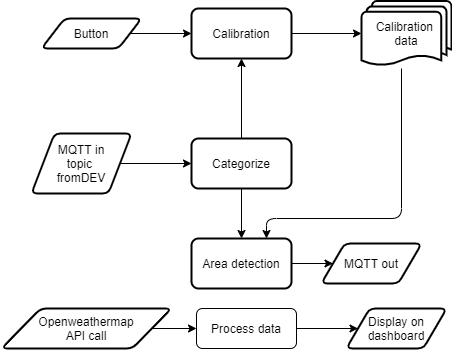

The diagram above was exported from draw.io. Its source (the exported page's mxGraphModel, read from the mxfile embedded in the PNG):
<mxGraphModel dx="1278" dy="579" grid="1" gridSize="10" guides="1" tooltips="1" connect="1" arrows="1" fold="1" page="1" pageScale="1" pageWidth="827" pageHeight="1169" math="0" shadow="0">
  <root>
    <mxCell id="0" />
    <mxCell id="1" parent="0" />
    <mxCell id="64GyksC3Fd_H7ywSBN4F-8" value="" style="edgeStyle=orthogonalEdgeStyle;rounded=0;orthogonalLoop=1;jettySize=auto;html=1;" edge="1" parent="1" source="64GyksC3Fd_H7ywSBN4F-1" target="64GyksC3Fd_H7ywSBN4F-2">
      <mxGeometry relative="1" as="geometry" />
    </mxCell>
    <mxCell id="64GyksC3Fd_H7ywSBN4F-1" value="Button" style="shape=parallelogram;html=1;strokeWidth=2;perimeter=parallelogramPerimeter;whiteSpace=wrap;rounded=1;arcSize=12;size=0.23;" vertex="1" parent="1">
      <mxGeometry x="70" y="560" width="100" height="30" as="geometry" />
    </mxCell>
    <mxCell id="64GyksC3Fd_H7ywSBN4F-9" value="" style="edgeStyle=orthogonalEdgeStyle;rounded=0;orthogonalLoop=1;jettySize=auto;html=1;" edge="1" parent="1" source="64GyksC3Fd_H7ywSBN4F-2" target="64GyksC3Fd_H7ywSBN4F-7">
      <mxGeometry relative="1" as="geometry" />
    </mxCell>
    <mxCell id="64GyksC3Fd_H7ywSBN4F-2" value="Calibration" style="rounded=1;whiteSpace=wrap;html=1;absoluteArcSize=1;arcSize=14;strokeWidth=2;" vertex="1" parent="1">
      <mxGeometry x="220" y="550" width="100" height="50" as="geometry" />
    </mxCell>
    <mxCell id="64GyksC3Fd_H7ywSBN4F-12" value="" style="edgeStyle=orthogonalEdgeStyle;rounded=0;orthogonalLoop=1;jettySize=auto;html=1;" edge="1" parent="1" source="64GyksC3Fd_H7ywSBN4F-3" target="64GyksC3Fd_H7ywSBN4F-2">
      <mxGeometry relative="1" as="geometry" />
    </mxCell>
    <mxCell id="64GyksC3Fd_H7ywSBN4F-13" value="" style="edgeStyle=orthogonalEdgeStyle;rounded=0;orthogonalLoop=1;jettySize=auto;html=1;" edge="1" parent="1" source="64GyksC3Fd_H7ywSBN4F-3" target="64GyksC3Fd_H7ywSBN4F-11">
      <mxGeometry relative="1" as="geometry" />
    </mxCell>
    <mxCell id="64GyksC3Fd_H7ywSBN4F-3" value="Categorize" style="rounded=1;whiteSpace=wrap;html=1;absoluteArcSize=1;arcSize=14;strokeWidth=2;" vertex="1" parent="1">
      <mxGeometry x="220" y="680" width="100" height="50" as="geometry" />
    </mxCell>
    <mxCell id="64GyksC3Fd_H7ywSBN4F-4" value="MQTT out" style="shape=parallelogram;html=1;strokeWidth=2;perimeter=parallelogramPerimeter;whiteSpace=wrap;rounded=1;arcSize=12;size=0.23;" vertex="1" parent="1">
      <mxGeometry x="350" y="785" width="100" height="40" as="geometry" />
    </mxCell>
    <mxCell id="64GyksC3Fd_H7ywSBN4F-10" value="" style="edgeStyle=orthogonalEdgeStyle;rounded=0;orthogonalLoop=1;jettySize=auto;html=1;" edge="1" parent="1" source="64GyksC3Fd_H7ywSBN4F-5" target="64GyksC3Fd_H7ywSBN4F-3">
      <mxGeometry relative="1" as="geometry" />
    </mxCell>
    <mxCell id="64GyksC3Fd_H7ywSBN4F-5" value="MQTT in&lt;br&gt;topic &lt;br&gt;fromDEV" style="shape=parallelogram;html=1;strokeWidth=2;perimeter=parallelogramPerimeter;whiteSpace=wrap;rounded=1;arcSize=12;size=0.23;" vertex="1" parent="1">
      <mxGeometry x="60" y="675" width="100" height="60" as="geometry" />
    </mxCell>
    <mxCell id="64GyksC3Fd_H7ywSBN4F-22" value="" style="edgeStyle=orthogonalEdgeStyle;rounded=0;orthogonalLoop=1;jettySize=auto;html=1;" edge="1" parent="1" source="64GyksC3Fd_H7ywSBN4F-6" target="64GyksC3Fd_H7ywSBN4F-20">
      <mxGeometry relative="1" as="geometry" />
    </mxCell>
    <mxCell id="64GyksC3Fd_H7ywSBN4F-6" value="Openweathermap&lt;br&gt;API call" style="shape=parallelogram;html=1;strokeWidth=2;perimeter=parallelogramPerimeter;whiteSpace=wrap;rounded=1;arcSize=12;size=0.23;" vertex="1" parent="1">
      <mxGeometry x="30" y="850" width="170" height="40" as="geometry" />
    </mxCell>
    <mxCell id="64GyksC3Fd_H7ywSBN4F-7" value="Calibration &lt;br&gt;data" style="strokeWidth=2;html=1;shape=mxgraph.flowchart.multi-document;whiteSpace=wrap;" vertex="1" parent="1">
      <mxGeometry x="390" y="542.5" width="90" height="65" as="geometry" />
    </mxCell>
    <mxCell id="64GyksC3Fd_H7ywSBN4F-19" value="" style="edgeStyle=orthogonalEdgeStyle;rounded=0;orthogonalLoop=1;jettySize=auto;html=1;" edge="1" parent="1" source="64GyksC3Fd_H7ywSBN4F-11" target="64GyksC3Fd_H7ywSBN4F-4">
      <mxGeometry relative="1" as="geometry" />
    </mxCell>
    <mxCell id="64GyksC3Fd_H7ywSBN4F-11" value="Area detection" style="rounded=1;whiteSpace=wrap;html=1;absoluteArcSize=1;arcSize=14;strokeWidth=2;" vertex="1" parent="1">
      <mxGeometry x="220" y="780" width="100" height="50" as="geometry" />
    </mxCell>
    <mxCell id="64GyksC3Fd_H7ywSBN4F-16" value="" style="endArrow=classic;html=1;entryX=0.75;entryY=0;entryDx=0;entryDy=0;" edge="1" parent="1" target="64GyksC3Fd_H7ywSBN4F-11">
      <mxGeometry width="50" height="50" relative="1" as="geometry">
        <mxPoint x="430" y="610" as="sourcePoint" />
        <mxPoint x="570" y="750" as="targetPoint" />
        <Array as="points">
          <mxPoint x="430" y="760" />
          <mxPoint x="295" y="760" />
        </Array>
      </mxGeometry>
    </mxCell>
    <mxCell id="64GyksC3Fd_H7ywSBN4F-23" value="" style="edgeStyle=orthogonalEdgeStyle;rounded=0;orthogonalLoop=1;jettySize=auto;html=1;" edge="1" parent="1" source="64GyksC3Fd_H7ywSBN4F-20" target="64GyksC3Fd_H7ywSBN4F-21">
      <mxGeometry relative="1" as="geometry" />
    </mxCell>
    <mxCell id="64GyksC3Fd_H7ywSBN4F-20" value="Process data" style="rounded=1;whiteSpace=wrap;html=1;" vertex="1" parent="1">
      <mxGeometry x="225" y="850" width="100" height="40" as="geometry" />
    </mxCell>
    <mxCell id="64GyksC3Fd_H7ywSBN4F-21" value="Display on&lt;br&gt;dashboard" style="shape=parallelogram;html=1;strokeWidth=2;perimeter=parallelogramPerimeter;whiteSpace=wrap;rounded=1;arcSize=12;size=0.23;" vertex="1" parent="1">
      <mxGeometry x="375" y="850" width="100" height="40" as="geometry" />
    </mxCell>
  </root>
</mxGraphModel>